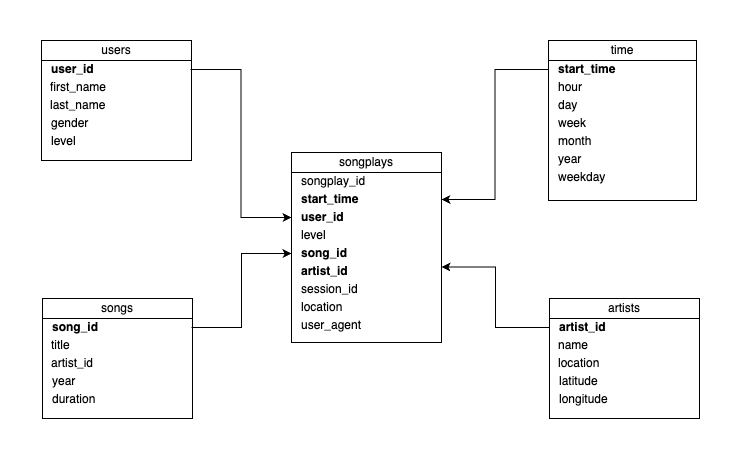

The diagram above was exported from draw.io. Its source (the exported page's mxGraphModel, read from the mxfile embedded in the PNG):
<mxGraphModel dx="1026" dy="627" grid="1" gridSize="10" guides="1" tooltips="1" connect="1" arrows="1" fold="1" page="1" pageScale="1" pageWidth="850" pageHeight="1100" math="0" shadow="0" extFonts="Permanent Marker^https://fonts.googleapis.com/css?family=Permanent+Marker">
  <root>
    <mxCell id="0" />
    <mxCell id="1" parent="0" />
    <mxCell id="AdW6f80I1L1F6I2bOBGL-1" value="" style="rounded=0;whiteSpace=wrap;html=1;" parent="1" vertex="1">
      <mxGeometry x="340" y="252" width="150" height="190" as="geometry" />
    </mxCell>
    <mxCell id="AdW6f80I1L1F6I2bOBGL-2" value="songplays" style="rounded=0;whiteSpace=wrap;html=1;" parent="1" vertex="1">
      <mxGeometry x="340" y="252" width="150" height="20" as="geometry" />
    </mxCell>
    <mxCell id="AdW6f80I1L1F6I2bOBGL-5" value="songplay_id" style="text;html=1;strokeColor=none;fillColor=none;align=left;verticalAlign=middle;whiteSpace=wrap;rounded=0;labelBorderColor=none;spacingLeft=8;" parent="1" vertex="1">
      <mxGeometry x="340" y="272" width="150" height="18" as="geometry" />
    </mxCell>
    <mxCell id="AdW6f80I1L1F6I2bOBGL-6" value="start_time" style="text;html=1;strokeColor=none;fillColor=none;align=left;verticalAlign=middle;whiteSpace=wrap;rounded=0;labelBorderColor=none;spacingLeft=8;fontStyle=1" parent="1" vertex="1">
      <mxGeometry x="340" y="290" width="150" height="18" as="geometry" />
    </mxCell>
    <mxCell id="AdW6f80I1L1F6I2bOBGL-7" value="user_id" style="text;html=1;strokeColor=none;fillColor=none;align=left;verticalAlign=middle;whiteSpace=wrap;rounded=0;labelBorderColor=none;spacingLeft=8;fontStyle=1" parent="1" vertex="1">
      <mxGeometry x="340" y="308" width="150" height="18" as="geometry" />
    </mxCell>
    <mxCell id="AdW6f80I1L1F6I2bOBGL-8" value="level" style="text;html=1;strokeColor=none;fillColor=none;align=left;verticalAlign=middle;whiteSpace=wrap;rounded=0;labelBorderColor=none;spacingLeft=8;" parent="1" vertex="1">
      <mxGeometry x="340" y="326" width="150" height="18" as="geometry" />
    </mxCell>
    <mxCell id="AdW6f80I1L1F6I2bOBGL-9" value="song_id" style="text;html=1;strokeColor=none;fillColor=none;align=left;verticalAlign=middle;whiteSpace=wrap;rounded=0;labelBorderColor=none;spacingLeft=8;fontStyle=1" parent="1" vertex="1">
      <mxGeometry x="340" y="344" width="150" height="18" as="geometry" />
    </mxCell>
    <mxCell id="AdW6f80I1L1F6I2bOBGL-10" value="artist_id" style="text;html=1;strokeColor=none;fillColor=none;align=left;verticalAlign=middle;whiteSpace=wrap;rounded=0;labelBorderColor=none;spacingLeft=8;fontStyle=1" parent="1" vertex="1">
      <mxGeometry x="340" y="362" width="150" height="18" as="geometry" />
    </mxCell>
    <mxCell id="AdW6f80I1L1F6I2bOBGL-13" value="session_id" style="text;html=1;strokeColor=none;fillColor=none;align=left;verticalAlign=middle;whiteSpace=wrap;rounded=0;labelBorderColor=none;spacingLeft=8;" parent="1" vertex="1">
      <mxGeometry x="340" y="380" width="150" height="18" as="geometry" />
    </mxCell>
    <mxCell id="AdW6f80I1L1F6I2bOBGL-14" value="location" style="text;html=1;strokeColor=none;fillColor=none;align=left;verticalAlign=middle;whiteSpace=wrap;rounded=0;labelBorderColor=none;spacingLeft=8;" parent="1" vertex="1">
      <mxGeometry x="340" y="398" width="150" height="18" as="geometry" />
    </mxCell>
    <mxCell id="AdW6f80I1L1F6I2bOBGL-15" value="user_agent" style="text;html=1;strokeColor=none;fillColor=none;align=left;verticalAlign=middle;whiteSpace=wrap;rounded=0;labelBorderColor=none;spacingLeft=8;" parent="1" vertex="1">
      <mxGeometry x="340" y="416" width="150" height="18" as="geometry" />
    </mxCell>
    <mxCell id="AdW6f80I1L1F6I2bOBGL-18" value="" style="rounded=0;whiteSpace=wrap;html=1;" parent="1" vertex="1">
      <mxGeometry x="90" y="140" width="150" height="120" as="geometry" />
    </mxCell>
    <mxCell id="AdW6f80I1L1F6I2bOBGL-19" value="users" style="rounded=0;whiteSpace=wrap;html=1;" parent="1" vertex="1">
      <mxGeometry x="90" y="140" width="150" height="20" as="geometry" />
    </mxCell>
    <mxCell id="AdW6f80I1L1F6I2bOBGL-52" style="edgeStyle=orthogonalEdgeStyle;rounded=0;orthogonalLoop=1;jettySize=auto;html=1;entryX=0;entryY=0.5;entryDx=0;entryDy=0;" parent="1" source="AdW6f80I1L1F6I2bOBGL-20" target="AdW6f80I1L1F6I2bOBGL-7" edge="1">
      <mxGeometry relative="1" as="geometry" />
    </mxCell>
    <mxCell id="AdW6f80I1L1F6I2bOBGL-20" value="user_id" style="text;html=1;strokeColor=none;fillColor=none;align=left;verticalAlign=middle;rounded=0;labelBorderColor=none;spacingLeft=8;spacing=2;whiteSpace=wrap;fontStyle=1" parent="1" vertex="1">
      <mxGeometry x="90" y="160" width="149" height="18" as="geometry" />
    </mxCell>
    <mxCell id="AdW6f80I1L1F6I2bOBGL-21" value="first_name" style="text;html=1;strokeColor=none;fillColor=none;align=left;verticalAlign=middle;whiteSpace=wrap;rounded=0;labelBorderColor=none;spacingLeft=8;" parent="1" vertex="1">
      <mxGeometry x="89" y="178" width="150" height="18" as="geometry" />
    </mxCell>
    <mxCell id="AdW6f80I1L1F6I2bOBGL-22" value="last_name" style="text;html=1;strokeColor=none;fillColor=none;align=left;verticalAlign=middle;whiteSpace=wrap;rounded=0;labelBorderColor=none;spacingLeft=8;" parent="1" vertex="1">
      <mxGeometry x="89" y="196" width="150" height="18" as="geometry" />
    </mxCell>
    <mxCell id="AdW6f80I1L1F6I2bOBGL-23" value="gender" style="text;html=1;strokeColor=none;fillColor=none;align=left;verticalAlign=middle;whiteSpace=wrap;rounded=0;labelBorderColor=none;spacingLeft=8;" parent="1" vertex="1">
      <mxGeometry x="90" y="214" width="150" height="18" as="geometry" />
    </mxCell>
    <mxCell id="AdW6f80I1L1F6I2bOBGL-24" value="level" style="text;html=1;strokeColor=none;fillColor=none;align=left;verticalAlign=middle;whiteSpace=wrap;rounded=0;labelBorderColor=none;spacingLeft=8;" parent="1" vertex="1">
      <mxGeometry x="90" y="232" width="150" height="18" as="geometry" />
    </mxCell>
    <mxCell id="AdW6f80I1L1F6I2bOBGL-29" value="" style="rounded=0;whiteSpace=wrap;html=1;" parent="1" vertex="1">
      <mxGeometry x="91" y="398" width="150" height="120" as="geometry" />
    </mxCell>
    <mxCell id="AdW6f80I1L1F6I2bOBGL-30" value="songs" style="rounded=0;whiteSpace=wrap;html=1;" parent="1" vertex="1">
      <mxGeometry x="91" y="398" width="150" height="20" as="geometry" />
    </mxCell>
    <mxCell id="AdW6f80I1L1F6I2bOBGL-53" style="edgeStyle=orthogonalEdgeStyle;rounded=0;orthogonalLoop=1;jettySize=auto;html=1;entryX=0;entryY=0.5;entryDx=0;entryDy=0;" parent="1" source="AdW6f80I1L1F6I2bOBGL-31" target="AdW6f80I1L1F6I2bOBGL-9" edge="1">
      <mxGeometry relative="1" as="geometry" />
    </mxCell>
    <mxCell id="AdW6f80I1L1F6I2bOBGL-31" value="song_id" style="text;html=1;strokeColor=none;fillColor=none;align=left;verticalAlign=middle;rounded=0;labelBorderColor=none;spacingLeft=8;spacing=2;whiteSpace=wrap;fontStyle=1" parent="1" vertex="1">
      <mxGeometry x="91" y="418" width="149" height="18" as="geometry" />
    </mxCell>
    <mxCell id="AdW6f80I1L1F6I2bOBGL-32" value="title" style="text;html=1;strokeColor=none;fillColor=none;align=left;verticalAlign=middle;whiteSpace=wrap;rounded=0;labelBorderColor=none;spacingLeft=8;" parent="1" vertex="1">
      <mxGeometry x="90" y="436" width="150" height="18" as="geometry" />
    </mxCell>
    <mxCell id="AdW6f80I1L1F6I2bOBGL-33" value="artist_id" style="text;html=1;strokeColor=none;fillColor=none;align=left;verticalAlign=middle;whiteSpace=wrap;rounded=0;labelBorderColor=none;spacingLeft=8;" parent="1" vertex="1">
      <mxGeometry x="90" y="454" width="150" height="18" as="geometry" />
    </mxCell>
    <mxCell id="AdW6f80I1L1F6I2bOBGL-34" value="year" style="text;html=1;strokeColor=none;fillColor=none;align=left;verticalAlign=middle;whiteSpace=wrap;rounded=0;labelBorderColor=none;spacingLeft=8;" parent="1" vertex="1">
      <mxGeometry x="91" y="472" width="150" height="18" as="geometry" />
    </mxCell>
    <mxCell id="AdW6f80I1L1F6I2bOBGL-35" value="duration" style="text;html=1;strokeColor=none;fillColor=none;align=left;verticalAlign=middle;whiteSpace=wrap;rounded=0;labelBorderColor=none;spacingLeft=8;" parent="1" vertex="1">
      <mxGeometry x="91" y="490" width="150" height="18" as="geometry" />
    </mxCell>
    <mxCell id="AdW6f80I1L1F6I2bOBGL-36" value="" style="rounded=0;whiteSpace=wrap;html=1;" parent="1" vertex="1">
      <mxGeometry x="598" y="398" width="150" height="120" as="geometry" />
    </mxCell>
    <mxCell id="AdW6f80I1L1F6I2bOBGL-37" value="artists" style="rounded=0;whiteSpace=wrap;html=1;" parent="1" vertex="1">
      <mxGeometry x="598" y="398" width="150" height="20" as="geometry" />
    </mxCell>
    <mxCell id="AdW6f80I1L1F6I2bOBGL-55" style="edgeStyle=orthogonalEdgeStyle;rounded=0;orthogonalLoop=1;jettySize=auto;html=1;entryX=1;entryY=0.25;entryDx=0;entryDy=0;" parent="1" source="AdW6f80I1L1F6I2bOBGL-38" target="AdW6f80I1L1F6I2bOBGL-10" edge="1">
      <mxGeometry relative="1" as="geometry" />
    </mxCell>
    <mxCell id="AdW6f80I1L1F6I2bOBGL-38" value="artist_id" style="text;html=1;strokeColor=none;fillColor=none;align=left;verticalAlign=middle;rounded=0;labelBorderColor=none;spacingLeft=8;spacing=2;whiteSpace=wrap;fontStyle=1" parent="1" vertex="1">
      <mxGeometry x="598" y="418" width="149" height="18" as="geometry" />
    </mxCell>
    <mxCell id="AdW6f80I1L1F6I2bOBGL-39" value="name" style="text;html=1;strokeColor=none;fillColor=none;align=left;verticalAlign=middle;whiteSpace=wrap;rounded=0;labelBorderColor=none;spacingLeft=8;" parent="1" vertex="1">
      <mxGeometry x="597" y="436" width="150" height="18" as="geometry" />
    </mxCell>
    <mxCell id="AdW6f80I1L1F6I2bOBGL-40" value="location" style="text;html=1;strokeColor=none;fillColor=none;align=left;verticalAlign=middle;whiteSpace=wrap;rounded=0;labelBorderColor=none;spacingLeft=8;" parent="1" vertex="1">
      <mxGeometry x="597" y="454" width="150" height="18" as="geometry" />
    </mxCell>
    <mxCell id="AdW6f80I1L1F6I2bOBGL-41" value="latitude" style="text;html=1;strokeColor=none;fillColor=none;align=left;verticalAlign=middle;whiteSpace=wrap;rounded=0;labelBorderColor=none;spacingLeft=8;" parent="1" vertex="1">
      <mxGeometry x="598" y="472" width="150" height="18" as="geometry" />
    </mxCell>
    <mxCell id="AdW6f80I1L1F6I2bOBGL-42" value="longitude" style="text;html=1;strokeColor=none;fillColor=none;align=left;verticalAlign=middle;whiteSpace=wrap;rounded=0;labelBorderColor=none;spacingLeft=8;" parent="1" vertex="1">
      <mxGeometry x="598" y="490" width="150" height="18" as="geometry" />
    </mxCell>
    <mxCell id="AdW6f80I1L1F6I2bOBGL-43" value="" style="rounded=0;whiteSpace=wrap;html=1;" parent="1" vertex="1">
      <mxGeometry x="597" y="140" width="148" height="160" as="geometry" />
    </mxCell>
    <mxCell id="AdW6f80I1L1F6I2bOBGL-44" value="time" style="rounded=0;whiteSpace=wrap;html=1;" parent="1" vertex="1">
      <mxGeometry x="597" y="140" width="148" height="20" as="geometry" />
    </mxCell>
    <mxCell id="AdW6f80I1L1F6I2bOBGL-54" style="edgeStyle=orthogonalEdgeStyle;rounded=0;orthogonalLoop=1;jettySize=auto;html=1;entryX=1;entryY=0.5;entryDx=0;entryDy=0;" parent="1" source="AdW6f80I1L1F6I2bOBGL-45" target="AdW6f80I1L1F6I2bOBGL-6" edge="1">
      <mxGeometry relative="1" as="geometry" />
    </mxCell>
    <mxCell id="AdW6f80I1L1F6I2bOBGL-45" value="start_time" style="text;html=1;strokeColor=none;fillColor=none;align=left;verticalAlign=middle;rounded=0;labelBorderColor=none;spacingLeft=8;spacing=2;whiteSpace=wrap;fontStyle=1" parent="1" vertex="1">
      <mxGeometry x="597" y="160" width="149" height="18" as="geometry" />
    </mxCell>
    <mxCell id="AdW6f80I1L1F6I2bOBGL-46" value="hour" style="text;html=1;strokeColor=none;fillColor=none;align=left;verticalAlign=middle;whiteSpace=wrap;rounded=0;labelBorderColor=none;spacingLeft=8;" parent="1" vertex="1">
      <mxGeometry x="597" y="178" width="150" height="18" as="geometry" />
    </mxCell>
    <mxCell id="AdW6f80I1L1F6I2bOBGL-47" value="day" style="text;html=1;strokeColor=none;fillColor=none;align=left;verticalAlign=middle;whiteSpace=wrap;rounded=0;labelBorderColor=none;spacingLeft=8;" parent="1" vertex="1">
      <mxGeometry x="597" y="196" width="150" height="18" as="geometry" />
    </mxCell>
    <mxCell id="AdW6f80I1L1F6I2bOBGL-48" value="week" style="text;html=1;strokeColor=none;fillColor=none;align=left;verticalAlign=middle;whiteSpace=wrap;rounded=0;labelBorderColor=none;spacingLeft=8;" parent="1" vertex="1">
      <mxGeometry x="597" y="214" width="150" height="18" as="geometry" />
    </mxCell>
    <mxCell id="AdW6f80I1L1F6I2bOBGL-49" value="month" style="text;html=1;strokeColor=none;fillColor=none;align=left;verticalAlign=middle;whiteSpace=wrap;rounded=0;labelBorderColor=none;spacingLeft=8;" parent="1" vertex="1">
      <mxGeometry x="597" y="232" width="150" height="18" as="geometry" />
    </mxCell>
    <mxCell id="AdW6f80I1L1F6I2bOBGL-50" value="year" style="text;html=1;strokeColor=none;fillColor=none;align=left;verticalAlign=middle;whiteSpace=wrap;rounded=0;labelBorderColor=none;spacingLeft=8;" parent="1" vertex="1">
      <mxGeometry x="597" y="250" width="150" height="18" as="geometry" />
    </mxCell>
    <mxCell id="AdW6f80I1L1F6I2bOBGL-51" value="weekday" style="text;html=1;strokeColor=none;fillColor=none;align=left;verticalAlign=middle;whiteSpace=wrap;rounded=0;labelBorderColor=none;spacingLeft=8;" parent="1" vertex="1">
      <mxGeometry x="597" y="268" width="150" height="18" as="geometry" />
    </mxCell>
  </root>
</mxGraphModel>